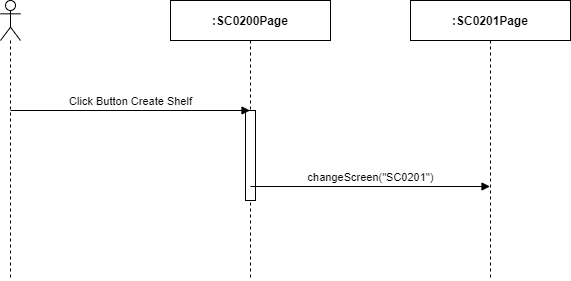

The diagram above was exported from draw.io. Its source (the exported page's mxGraphModel, read from the mxfile embedded in the PNG):
<mxGraphModel dx="1024" dy="592" grid="1" gridSize="10" guides="1" tooltips="1" connect="1" arrows="1" fold="1" page="1" pageScale="1" pageWidth="850" pageHeight="1100" math="0" shadow="0">
  <root>
    <mxCell id="w516C374Z6arXQP3cnOw-0" />
    <mxCell id="w516C374Z6arXQP3cnOw-1" parent="w516C374Z6arXQP3cnOw-0" />
    <mxCell id="w516C374Z6arXQP3cnOw-2" value="" style="shape=umlLifeline;participant=umlActor;perimeter=lifelinePerimeter;whiteSpace=wrap;html=1;container=1;collapsible=0;recursiveResize=0;verticalAlign=top;spacingTop=36;outlineConnect=0;" parent="w516C374Z6arXQP3cnOw-1" vertex="1">
      <mxGeometry x="310" y="80" width="20" height="280" as="geometry" />
    </mxCell>
    <mxCell id="w516C374Z6arXQP3cnOw-3" value="&lt;b&gt;:SC0200Page&lt;/b&gt;" style="shape=umlLifeline;perimeter=lifelinePerimeter;whiteSpace=wrap;html=1;container=1;collapsible=0;recursiveResize=0;outlineConnect=0;" parent="w516C374Z6arXQP3cnOw-1" vertex="1">
      <mxGeometry x="480" y="80" width="160" height="280" as="geometry" />
    </mxCell>
    <mxCell id="w516C374Z6arXQP3cnOw-4" value="" style="html=1;points=[];perimeter=orthogonalPerimeter;" parent="w516C374Z6arXQP3cnOw-3" vertex="1">
      <mxGeometry x="75" y="110" width="10" height="90" as="geometry" />
    </mxCell>
    <mxCell id="w516C374Z6arXQP3cnOw-5" value="&lt;b&gt;:SC0201Page&lt;/b&gt;" style="shape=umlLifeline;perimeter=lifelinePerimeter;whiteSpace=wrap;html=1;container=1;collapsible=0;recursiveResize=0;outlineConnect=0;" parent="w516C374Z6arXQP3cnOw-1" vertex="1">
      <mxGeometry x="720" y="80" width="160" height="280" as="geometry" />
    </mxCell>
    <mxCell id="w516C374Z6arXQP3cnOw-6" value="Click Button Create Shelf" style="html=1;verticalAlign=bottom;endArrow=block;" parent="w516C374Z6arXQP3cnOw-1" target="w516C374Z6arXQP3cnOw-3" edge="1">
      <mxGeometry width="80" relative="1" as="geometry">
        <mxPoint x="320" y="190" as="sourcePoint" />
        <mxPoint x="400" y="190" as="targetPoint" />
      </mxGeometry>
    </mxCell>
    <mxCell id="w516C374Z6arXQP3cnOw-7" value="changeScreen(&quot;SC0201&quot;)" style="html=1;verticalAlign=bottom;endArrow=block;" parent="w516C374Z6arXQP3cnOw-1" edge="1">
      <mxGeometry width="80" relative="1" as="geometry">
        <mxPoint x="560" y="266" as="sourcePoint" />
        <mxPoint x="799.5" y="266" as="targetPoint" />
      </mxGeometry>
    </mxCell>
  </root>
</mxGraphModel>